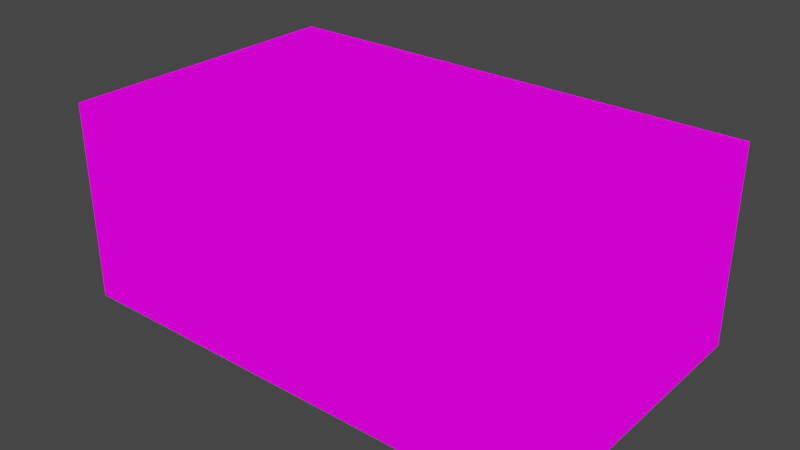 # Source: MECHANICSHOPVERtable.blend  (saved by Blender 2.82.7; exported with 4.5.12 LTS)
import bpy
from mathutils import Matrix  # noqa: F401  (used for matrix-valued properties, if any)

bpy.ops.wm.read_factory_settings(use_empty=True)
scene = bpy.context.scene
scene.name = 'Scene'

# ---- collections
col_collection = bpy.data.collections.new('Collection'); scene.collection.children.link(col_collection)

# ---- images (referenced by path relative to the original .blend; pixels are not part of the script)
import os
ASSET_DIR = os.environ.get("B2B_ASSET_DIR", "")  # directory of the original .blend (textures are referenced by path, not embedded)
HERE = os.path.dirname(os.path.abspath(__file__))  # packed textures are extracted next to this script under _unpacked/

def load_image(name, relpath, width, height, colorspace="sRGB"):
    """Load a texture the original file referenced (path relative to the .blend, or extracted next to this script)."""
    p = next((c for c in (os.path.join(HERE, relpath), os.path.join(ASSET_DIR, relpath)) if relpath and os.path.exists(c)), "")
    if p:
        img = bpy.data.images.load(p, check_existing=True)
        img.name = name
    else:  # same state as the original file: an image datablock whose file is absent (Cycles renders it pink)
        img = bpy.data.images.new(name, width, height)
        img.source = "FILE"
        img.filepath = "//" + (relpath or name)
    img.colorspace_settings.name = colorspace
    return img
img_mechanishop_png_003 = load_image('MECHANISHOP.png.003', 'MECHANISHOP.png', 1024, 1024, 'sRGB')

# ---- materials (node trees are filled in below, after node groups)
mat_mechanishop_003 = bpy.data.materials.new('MECHANISHOP.003')
mat_mechanishop_003.use_transparent_shadow = False

# ---- material node trees
mat_mechanishop_003.use_nodes = True; mat_mechanishop_003.node_tree.nodes.clear()
_N = mat_mechanishop_003.node_tree.nodes; _L = mat_mechanishop_003.node_tree.links
n0 = _N.new('ShaderNodeOutputMaterial'); n0.name = 'Material Output'; n0.location = (400, 0)
n1 = _N.new('ShaderNodeLightPath'); n1.name = 'Light Path'; n1.location = (0, 250)
n2 = _N.new('ShaderNodeBsdfTransparent'); n2.name = 'Transparent BSDF'; n2.location = (-200, -100)
n3 = _N.new('ShaderNodeEmission'); n3.name = 'Emission'; n3.location = (-200, -200)
n4 = _N.new('ShaderNodeMixShader'); n4.name = 'Mix Shader'; n4.location = (200, 0)
n5 = _N.new('ShaderNodeMixShader'); n5.name = 'Mix Shader.001'; n5.location = (0, -100)
n6 = _N.new('ShaderNodeTexImage'); n6.name = 'Image Texture'; n6.location = (-500, 100)
n6.image = img_mechanishop_png_003
n6.interpolation = 'Closest'
_L.new(n6.outputs[0], n3.inputs[0])
_L.new(n6.outputs[1], n5.inputs[0])
_L.new(n2.outputs[0], n5.inputs[1])
_L.new(n2.outputs[0], n4.inputs[1])
_L.new(n3.outputs[0], n5.inputs[2])
_L.new(n5.outputs[0], n4.inputs[2])
_L.new(n1.outputs[0], n4.inputs[0])
_L.new(n4.outputs[0], n0.inputs[0])
n0.is_active_output = True

# ---- world
world_world = bpy.data.worlds.new('World'); scene.world = world_world
world_world.use_nodes = True; world_world.node_tree.nodes.clear()
_N = world_world.node_tree.nodes; _L = world_world.node_tree.links
n0 = _N.new('ShaderNodeOutputWorld'); n0.name = 'World Output'; n0.location = (300, 300)
n1 = _N.new('ShaderNodeBackground'); n1.name = 'Background'; n1.location = (10, 300)
n1.inputs[0].default_value = (0.05088, 0.05088, 0.05088, 1.0)
_L.new(n1.outputs[0], n0.inputs[0])
n0.is_active_output = True
world_world.color = (0.05088, 0.05088, 0.05088)
world_world.use_sun_shadow = False
world_world.sun_shadow_jitter_overblur = 0.0

# ---- meshes
me_cube_004 = bpy.data.meshes.new('Cube.004')
me_cube_004.from_pydata([(-0.2844, 3.866, -0.3828), (-1.034, 3.616, -0.1328), (-0.2844, 3.616, -0.1328), (-0.5344, 3.116, -0.1328), (-0.7844, 3.366, -0.1328), (-0.5344, 3.116, -0.3828), (-0.03441, 3.366, -0.1328), (-0.5344, 3.366, -0.1328), (-0.5344, 3.616, -0.1328), (-0.5344, 3.866, -0.6328), (-0.2844, 3.366, -0.1328), (-0.7844, 3.116, -0.1328), (0.2156, 3.616, -0.1328), (-0.2844, 3.116, -0.3828), (-0.2844, 3.116, -0.1328), (-0.03441, 3.616, -0.1328), (-0.7844, 3.866, -0.1328), (-0.03441, 3.866, -0.1328), (-1.034, 3.366, -0.1328), (-1.034, 3.616, -0.3828), (-0.7844, 3.616, -0.1328), (-1.034, 3.116, -0.1328), (-1.034, 3.866, -0.1328), (0.2156, 3.116, -0.1328), (-0.2844, 3.866, -0.6328), (0.2156, 3.866, -0.1328), (-0.03441, 3.866, -0.6328), (-1.034, 3.866, -0.6328), (-0.2844, 3.866, -0.1328), (-0.5344, 3.866, -0.1328), (-0.03441, 3.866, -0.3828), (0.2156, 3.866, -0.6328), (-0.7844, 3.866, -0.6328), (-0.5344, 3.866, -0.3828), (-0.7844, 3.866, -0.3828), (0.2156, 3.366, -0.6328), (0.2156, 3.616, -0.6328), (0.2156, 3.366, -0.3828), (-0.03441, 3.116, -0.1328), (-0.7844, 3.116, -0.6328), (0.2156, 3.866, -0.3828), (0.2156, 3.616, -0.3828), (0.2156, 3.366, -0.1328), (-1.034, 3.616, -0.6328), (-0.03441, 3.116, -0.6328), (0.2156, 3.116, -0.6328), (0.2156, 3.116, -0.3828), (-0.03441, 3.116, -0.3828), (-0.2844, 3.116, -0.6328), (-0.5344, 3.116, -0.6328), (-1.034, 3.366, -0.3828), (-0.7844, 3.116, -0.3828), (-1.034, 3.116, -0.3828), (-1.034, 3.866, -0.3828), (-1.034, 3.116, -0.6328), (-1.034, 3.366, -0.6328)], [], [(12, 15, 6, 42), (15, 2, 10, 6), (2, 8, 7, 10), (8, 20, 4, 7), (42, 6, 38, 23), (6, 10, 14, 38), (10, 7, 3, 14), (7, 4, 11, 3), (8, 2, 28, 29), (2, 15, 17, 28), (15, 12, 25, 17), (21, 11, 4, 18), (18, 4, 20, 1), (1, 20, 16, 22), (20, 8, 29, 16), (40, 30, 17, 25), (30, 0, 28, 17), (0, 33, 29, 28), (33, 34, 16, 29), (34, 53, 22, 16), (26, 24, 0, 30), (24, 9, 33, 0), (9, 32, 34, 33), (32, 27, 53, 34), (31, 26, 30, 40), (35, 36, 41, 37), (36, 31, 40, 41), (37, 41, 12, 42), (41, 40, 25, 12), (45, 35, 37, 46), (46, 37, 42, 23), (48, 44, 47, 13), (44, 45, 46, 47), (13, 47, 38, 14), (47, 46, 23, 38), (54, 39, 51, 52), (39, 49, 5, 51), (52, 51, 11, 21), (51, 5, 3, 11), (49, 48, 13, 5), (5, 13, 14, 3), (27, 43, 19, 53), (43, 55, 50, 19), (53, 19, 1, 22), (19, 50, 18, 1), (55, 54, 52, 50), (50, 52, 21, 18)])
_uv = me_cube_004.uv_layers.new(name='UVMap')
_uv.uv.foreach_set('vector', [0.1563, 0.6136, 0.1874, 0.6136, 0.1874, 0.591, 0.1563, 0.591, 0.1876, 0.6136, 0.2187, 0.6136, 0.2187, 0.591, 0.1876, 0.591, 0.1563, 0.6136, 0.1874, 0.6136, 0.1874, 0.591, 0.1563, 0.591, 0.1876, 0.6136, 0.2187, 0.6136, 0.2187, 0.591, 0.1876, 0.591, 0.1563, 0.6136, 0.1874, 0.6136, 0.1874, 0.591, 0.1563, 0.591, 0.1876, 0.6136, 0.2187, 0.6136, 0.2187, 0.591, 0.1876, 0.591, 0.1563, 0.6136, 0.1874, 0.6136, 0.1874, 0.591, 0.1563, 0.591, 0.1876, 0.6136, 0.2187, 0.6136, 0.2187, 0.591, 0.1876, 0.591, 0.1874, 0.591, 0.1563, 0.591, 0.1563, 0.6136, 0.1874, 0.6136, 0.2187, 0.591, 0.1876, 0.591, 0.1876, 0.6136, 0.2187, 0.6136, 0.1874, 0.591, 0.1563, 0.591, 0.1563, 0.6136, 0.1874, 0.6136, 0.1876, 0.6136, 0.2187, 0.6136, 0.2187, 0.591, 0.1876, 0.591, 0.1876, 0.6136, 0.2187, 0.6136, 0.2187, 0.591, 0.1876, 0.591, 0.1876, 0.6136, 0.2187, 0.6136, 0.2187, 0.591, 0.1876, 0.591, 0.2187, 0.591, 0.1876, 0.591, 0.1876, 0.6136, 0.2187, 0.6136, 0.5937, 0.841, 0.5626, 0.841, 0.5626, 0.8636, 0.5937, 0.8636, 0.5624, 0.841, 0.5313, 0.841, 0.5313, 0.8636, 0.5624, 0.8636, 0.5937, 0.841, 0.5626, 0.841, 0.5626, 0.8636, 0.5937, 0.8636, 0.5937, 0.841, 0.5626, 0.841, 0.5626, 0.8636, 0.5937, 0.8636, 0.5624, 0.841, 0.5313, 0.841, 0.5313, 0.8636, 0.5624, 0.8636, 0.3437, 0.6819, 0.3126, 0.6819, 0.3126, 0.7045, 0.3437, 0.7045, 0.3437, 0.6819, 0.3126, 0.6819, 0.3126, 0.7045, 0.3437, 0.7045, 0.3437, 0.6819, 0.3126, 0.6819, 0.3126, 0.7045, 0.3437, 0.7045, 0.5624, 0.8183, 0.5313, 0.8183, 0.5313, 0.8408, 0.5624, 0.8408, 0.5937, 0.8183, 0.5626, 0.8183, 0.5626, 0.8408, 0.5937, 0.8408, 0.3437, 0.6819, 0.3126, 0.6819, 0.3126, 0.7045, 0.3437, 0.7045, 0.5624, 0.8183, 0.5313, 0.8183, 0.5313, 0.8408, 0.5624, 0.8408, 0.5624, 0.841, 0.5313, 0.841, 0.5313, 0.8636, 0.5624, 0.8636, 0.5624, 0.841, 0.5313, 0.841, 0.5313, 0.8636, 0.5624, 0.8636, 0.5937, 0.8183, 0.5626, 0.8183, 0.5626, 0.8408, 0.5937, 0.8408, 0.5937, 0.841, 0.5626, 0.841, 0.5626, 0.8636, 0.5937, 0.8636, 0.3437, 0.6819, 0.3126, 0.6819, 0.3126, 0.7045, 0.3437, 0.7045, 0.5624, 0.8183, 0.5313, 0.8183, 0.5313, 0.8408, 0.5624, 0.8408, 0.5624, 0.841, 0.5313, 0.841, 0.5313, 0.8636, 0.5624, 0.8636, 0.5624, 0.841, 0.5313, 0.841, 0.5313, 0.8636, 0.5624, 0.8636, 0.5937, 0.8183, 0.5626, 0.8183, 0.5626, 0.8408, 0.5937, 0.8408, 0.3437, 0.6819, 0.3126, 0.6819, 0.3126, 0.7045, 0.3437, 0.7045, 0.5937, 0.841, 0.5626, 0.841, 0.5626, 0.8636, 0.5937, 0.8636, 0.5624, 0.841, 0.5313, 0.841, 0.5313, 0.8636, 0.5624, 0.8636, 0.3437, 0.6819, 0.3126, 0.6819, 0.3126, 0.7045, 0.3437, 0.7045, 0.5937, 0.841, 0.5626, 0.841, 0.5626, 0.8636, 0.5937, 0.8636, 0.5937, 0.8183, 0.5626, 0.8183, 0.5626, 0.8408, 0.5937, 0.8408, 0.3437, 0.6819, 0.3126, 0.6819, 0.3126, 0.7045, 0.3437, 0.7045, 0.5937, 0.841, 0.5626, 0.841, 0.5626, 0.8636, 0.5937, 0.8636, 0.5937, 0.841, 0.5626, 0.841, 0.5626, 0.8636, 0.5937, 0.8636, 0.5624, 0.8183, 0.5313, 0.8183, 0.5313, 0.8408, 0.5624, 0.8408, 0.5624, 0.841, 0.5313, 0.841, 0.5313, 0.8636, 0.5624, 0.8636])
me_cube_004.materials.append(mat_mechanishop_003)
me_cube_004.use_remesh_fix_poles = True
me_cube_004.use_remesh_preserve_attributes = False
me_cube_004.use_mirror_vertex_groups = False
me_cube_004.update()

# ---- objects
ob_cube_001 = bpy.data.objects.new('Cube.001', me_cube_004)

# ---- transforms, parenting, visibility, modifiers, constraints
ob_cube_001.location = (0.4497, -3.717, 0.5)
ob_cube_001.lineart.crease_threshold = 0.0

# ---- collection membership
col_collection.objects.link(ob_cube_001)

# ---- scene / render settings (as saved in the file)
scene.frame_start = 1; scene.frame_end = 250; scene.frame_set(147)
scene.render.engine = 'BLENDER_EEVEE_NEXT'
scene.cycles.use_denoising = False
scene.cycles.samples = 128
scene.cycles.sampling_pattern = 'TABULATED_SOBOL'
scene.cycles.use_adaptive_sampling = False
scene.cycles.use_light_tree = False
scene.view_settings.view_transform = 'Filmic'
bpy.context.view_layer.update()

# ---- added for rendering (the .blend has no active camera): camera
cam_auto = bpy.data.cameras.new('AutoCamera')
cam_auto.lens = 50.0
cam_auto.sensor_width = 36.0
cam_auto.clip_end = 1000.0
ob_auto_camera = bpy.data.objects.new('AutoCamera', cam_auto)
scene.collection.objects.link(ob_auto_camera)
ob_auto_camera.location = (1.4662, -1.93749, 1.25794)
ob_auto_camera.rotation_euler = (1.09748, -7.21219e-08, 0.694738)
scene.camera = ob_auto_camera
bpy.context.view_layer.update()
